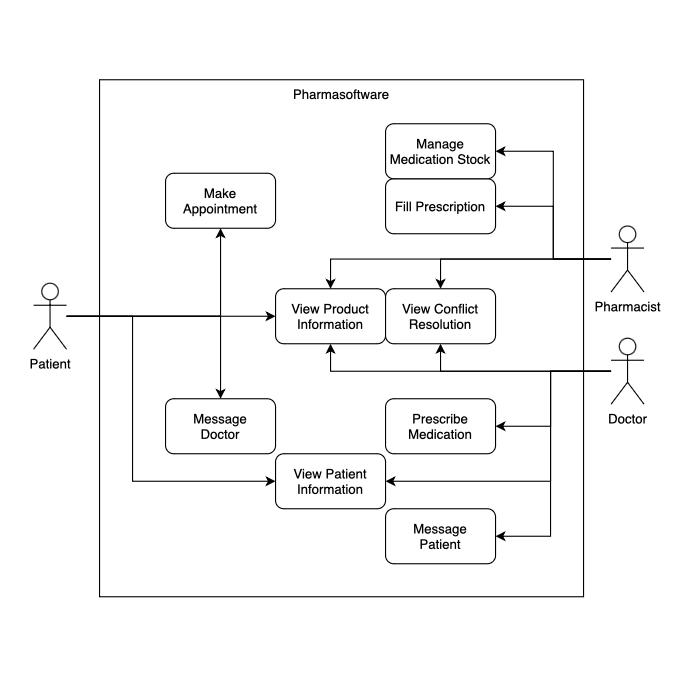

The diagram above was exported from draw.io. Its source (the exported page's mxGraphModel, read from the mxfile embedded in the PNG):
<mxGraphModel dx="2066" dy="1162" grid="1" gridSize="10" guides="1" tooltips="1" connect="1" arrows="1" fold="1" page="1" pageScale="1" pageWidth="850" pageHeight="1100" background="#ffffff" math="0" shadow="0">
  <root>
    <mxCell id="0" />
    <mxCell id="1" parent="0" />
    <mxCell id="w3za1KG-x-kFRCPZ3QMc-29" value="" style="whiteSpace=wrap;html=1;aspect=fixed;rounded=0;strokeColor=none;fontFamily=Helvetica;fontSize=12;fontColor=default;fillColor=none;movable=0;resizable=0;rotatable=0;deletable=0;editable=0;locked=1;connectable=0;" vertex="1" parent="1">
      <mxGeometry x="118" y="243" width="615" height="615" as="geometry" />
    </mxCell>
    <mxCell id="DJdFhKHG_XIqSH7fYWsW-2" value="Pharmasoftware" style="rounded=0;whiteSpace=wrap;html=1;verticalAlign=top;movable=1;resizable=1;rotatable=1;deletable=1;editable=1;locked=0;connectable=1;" parent="1" vertex="1">
      <mxGeometry x="208" y="315" width="440" height="470" as="geometry" />
    </mxCell>
    <mxCell id="w3za1KG-x-kFRCPZ3QMc-14" style="edgeStyle=orthogonalEdgeStyle;rounded=0;orthogonalLoop=1;jettySize=auto;html=1;entryX=0;entryY=0.5;entryDx=0;entryDy=0;fontFamily=Helvetica;fontSize=12;fontColor=default;" edge="1" parent="1" source="DJdFhKHG_XIqSH7fYWsW-3" target="DJdFhKHG_XIqSH7fYWsW-12">
      <mxGeometry relative="1" as="geometry" />
    </mxCell>
    <mxCell id="w3za1KG-x-kFRCPZ3QMc-20" style="edgeStyle=orthogonalEdgeStyle;rounded=0;orthogonalLoop=1;jettySize=auto;html=1;entryX=0;entryY=0.5;entryDx=0;entryDy=0;fontFamily=Helvetica;fontSize=12;fontColor=default;" edge="1" parent="1" source="DJdFhKHG_XIqSH7fYWsW-3" target="DJdFhKHG_XIqSH7fYWsW-13">
      <mxGeometry relative="1" as="geometry">
        <Array as="points">
          <mxPoint x="238" y="530" />
          <mxPoint x="238" y="680" />
        </Array>
      </mxGeometry>
    </mxCell>
    <mxCell id="w3za1KG-x-kFRCPZ3QMc-21" style="edgeStyle=orthogonalEdgeStyle;rounded=0;orthogonalLoop=1;jettySize=auto;html=1;entryX=0.5;entryY=1;entryDx=0;entryDy=0;fontFamily=Helvetica;fontSize=12;fontColor=default;" edge="1" parent="1" source="DJdFhKHG_XIqSH7fYWsW-3" target="DJdFhKHG_XIqSH7fYWsW-28">
      <mxGeometry relative="1" as="geometry" />
    </mxCell>
    <mxCell id="w3za1KG-x-kFRCPZ3QMc-22" style="edgeStyle=orthogonalEdgeStyle;rounded=0;orthogonalLoop=1;jettySize=auto;html=1;entryX=0.5;entryY=0;entryDx=0;entryDy=0;fontFamily=Helvetica;fontSize=12;fontColor=default;" edge="1" parent="1" source="DJdFhKHG_XIqSH7fYWsW-3" target="w3za1KG-x-kFRCPZ3QMc-6">
      <mxGeometry relative="1" as="geometry" />
    </mxCell>
    <mxCell id="DJdFhKHG_XIqSH7fYWsW-3" value="Patient" style="shape=umlActor;verticalLabelPosition=bottom;verticalAlign=top;html=1;outlineConnect=0;movable=1;resizable=1;rotatable=1;deletable=1;editable=1;locked=0;connectable=1;" parent="1" vertex="1">
      <mxGeometry x="148" y="500" width="30" height="60" as="geometry" />
    </mxCell>
    <mxCell id="DJdFhKHG_XIqSH7fYWsW-10" value="Prescribe&lt;br&gt;Medication" style="rounded=1;whiteSpace=wrap;html=1;" parent="1" vertex="1">
      <mxGeometry x="468" y="605" width="100" height="50" as="geometry" />
    </mxCell>
    <mxCell id="DJdFhKHG_XIqSH7fYWsW-11" value="Fill Prescription" style="rounded=1;whiteSpace=wrap;html=1;" parent="1" vertex="1">
      <mxGeometry x="468" y="405" width="100" height="50" as="geometry" />
    </mxCell>
    <mxCell id="DJdFhKHG_XIqSH7fYWsW-12" value="View Product&lt;br&gt;Information" style="rounded=1;whiteSpace=wrap;html=1;" parent="1" vertex="1">
      <mxGeometry x="368" y="505" width="100" height="50" as="geometry" />
    </mxCell>
    <mxCell id="DJdFhKHG_XIqSH7fYWsW-13" value="View Patient&lt;br&gt;Information" style="rounded=1;whiteSpace=wrap;html=1;" parent="1" vertex="1">
      <mxGeometry x="368" y="655" width="100" height="50" as="geometry" />
    </mxCell>
    <mxCell id="w3za1KG-x-kFRCPZ3QMc-8" style="edgeStyle=orthogonalEdgeStyle;rounded=0;orthogonalLoop=1;jettySize=auto;html=1;entryX=0.5;entryY=1;entryDx=0;entryDy=0;fontFamily=Helvetica;fontSize=12;fontColor=default;" edge="1" parent="1" source="DJdFhKHG_XIqSH7fYWsW-4" target="DJdFhKHG_XIqSH7fYWsW-12">
      <mxGeometry relative="1" as="geometry" />
    </mxCell>
    <mxCell id="w3za1KG-x-kFRCPZ3QMc-9" style="edgeStyle=orthogonalEdgeStyle;rounded=0;orthogonalLoop=1;jettySize=auto;html=1;entryX=0.5;entryY=1;entryDx=0;entryDy=0;fontFamily=Helvetica;fontSize=12;fontColor=default;" edge="1" parent="1" source="DJdFhKHG_XIqSH7fYWsW-4" target="DJdFhKHG_XIqSH7fYWsW-23">
      <mxGeometry relative="1" as="geometry" />
    </mxCell>
    <mxCell id="w3za1KG-x-kFRCPZ3QMc-24" style="edgeStyle=orthogonalEdgeStyle;rounded=0;orthogonalLoop=1;jettySize=auto;html=1;entryX=1;entryY=0.5;entryDx=0;entryDy=0;fontFamily=Helvetica;fontSize=12;fontColor=default;" edge="1" parent="1" source="DJdFhKHG_XIqSH7fYWsW-4" target="w3za1KG-x-kFRCPZ3QMc-1">
      <mxGeometry relative="1" as="geometry">
        <Array as="points">
          <mxPoint x="618" y="580" />
          <mxPoint x="618" y="730" />
        </Array>
      </mxGeometry>
    </mxCell>
    <mxCell id="w3za1KG-x-kFRCPZ3QMc-25" style="edgeStyle=orthogonalEdgeStyle;rounded=0;orthogonalLoop=1;jettySize=auto;html=1;entryX=1;entryY=0.5;entryDx=0;entryDy=0;fontFamily=Helvetica;fontSize=12;fontColor=default;" edge="1" parent="1" source="DJdFhKHG_XIqSH7fYWsW-4" target="DJdFhKHG_XIqSH7fYWsW-10">
      <mxGeometry relative="1" as="geometry">
        <Array as="points">
          <mxPoint x="618" y="580" />
          <mxPoint x="618" y="630" />
        </Array>
      </mxGeometry>
    </mxCell>
    <mxCell id="w3za1KG-x-kFRCPZ3QMc-26" style="edgeStyle=orthogonalEdgeStyle;rounded=0;orthogonalLoop=1;jettySize=auto;html=1;entryX=1;entryY=0.5;entryDx=0;entryDy=0;fontFamily=Helvetica;fontSize=12;fontColor=default;" edge="1" parent="1" source="DJdFhKHG_XIqSH7fYWsW-4" target="DJdFhKHG_XIqSH7fYWsW-13">
      <mxGeometry relative="1" as="geometry">
        <Array as="points">
          <mxPoint x="618" y="580" />
          <mxPoint x="618" y="680" />
        </Array>
      </mxGeometry>
    </mxCell>
    <mxCell id="DJdFhKHG_XIqSH7fYWsW-4" value="Doctor" style="shape=umlActor;verticalLabelPosition=bottom;verticalAlign=top;html=1;outlineConnect=0;movable=1;resizable=1;rotatable=1;deletable=1;editable=1;locked=0;connectable=1;" parent="1" vertex="1">
      <mxGeometry x="673" y="550" width="30" height="60" as="geometry" />
    </mxCell>
    <mxCell id="w3za1KG-x-kFRCPZ3QMc-13" style="edgeStyle=orthogonalEdgeStyle;rounded=0;orthogonalLoop=1;jettySize=auto;html=1;entryX=0.5;entryY=0;entryDx=0;entryDy=0;fontFamily=Helvetica;fontSize=12;fontColor=default;" edge="1" parent="1" source="DJdFhKHG_XIqSH7fYWsW-5" target="DJdFhKHG_XIqSH7fYWsW-12">
      <mxGeometry relative="1" as="geometry" />
    </mxCell>
    <mxCell id="w3za1KG-x-kFRCPZ3QMc-15" style="edgeStyle=orthogonalEdgeStyle;rounded=0;orthogonalLoop=1;jettySize=auto;html=1;entryX=1;entryY=0.5;entryDx=0;entryDy=0;fontFamily=Helvetica;fontSize=12;fontColor=default;" edge="1" parent="1" source="DJdFhKHG_XIqSH7fYWsW-5" target="DJdFhKHG_XIqSH7fYWsW-11">
      <mxGeometry relative="1" as="geometry" />
    </mxCell>
    <mxCell id="w3za1KG-x-kFRCPZ3QMc-16" style="edgeStyle=orthogonalEdgeStyle;rounded=0;orthogonalLoop=1;jettySize=auto;html=1;entryX=1;entryY=0.5;entryDx=0;entryDy=0;fontFamily=Helvetica;fontSize=12;fontColor=default;" edge="1" parent="1" source="DJdFhKHG_XIqSH7fYWsW-5" target="b9qS66TfcS9b9e_7LhhE-1">
      <mxGeometry relative="1" as="geometry" />
    </mxCell>
    <mxCell id="w3za1KG-x-kFRCPZ3QMc-23" style="edgeStyle=orthogonalEdgeStyle;rounded=0;orthogonalLoop=1;jettySize=auto;html=1;entryX=0.5;entryY=0;entryDx=0;entryDy=0;fontFamily=Helvetica;fontSize=12;fontColor=default;" edge="1" parent="1" source="DJdFhKHG_XIqSH7fYWsW-5" target="DJdFhKHG_XIqSH7fYWsW-23">
      <mxGeometry relative="1" as="geometry" />
    </mxCell>
    <mxCell id="DJdFhKHG_XIqSH7fYWsW-5" value="Pharmacist" style="shape=umlActor;verticalLabelPosition=bottom;verticalAlign=top;html=1;outlineConnect=0;movable=1;resizable=1;rotatable=1;deletable=1;editable=1;locked=0;connectable=1;" parent="1" vertex="1">
      <mxGeometry x="673" y="448" width="30" height="60" as="geometry" />
    </mxCell>
    <mxCell id="DJdFhKHG_XIqSH7fYWsW-23" value="View Conflict&lt;br&gt;Resolution" style="rounded=1;whiteSpace=wrap;html=1;" parent="1" vertex="1">
      <mxGeometry x="468" y="505" width="100" height="50" as="geometry" />
    </mxCell>
    <mxCell id="DJdFhKHG_XIqSH7fYWsW-28" value="Make&lt;br&gt;Appointment" style="rounded=1;whiteSpace=wrap;html=1;" parent="1" vertex="1">
      <mxGeometry x="268" y="400" width="100" height="50" as="geometry" />
    </mxCell>
    <mxCell id="b9qS66TfcS9b9e_7LhhE-1" value="Manage Medication Stock" style="rounded=1;whiteSpace=wrap;html=1;" parent="1" vertex="1">
      <mxGeometry x="468" y="355" width="100" height="50" as="geometry" />
    </mxCell>
    <mxCell id="w3za1KG-x-kFRCPZ3QMc-1" value="Message&lt;br&gt;Patient" style="rounded=1;whiteSpace=wrap;html=1;" vertex="1" parent="1">
      <mxGeometry x="468" y="705" width="100" height="50" as="geometry" />
    </mxCell>
    <mxCell id="w3za1KG-x-kFRCPZ3QMc-6" value="Message&lt;br&gt;Doctor" style="rounded=1;whiteSpace=wrap;html=1;" vertex="1" parent="1">
      <mxGeometry x="268" y="605" width="100" height="50" as="geometry" />
    </mxCell>
  </root>
</mxGraphModel>